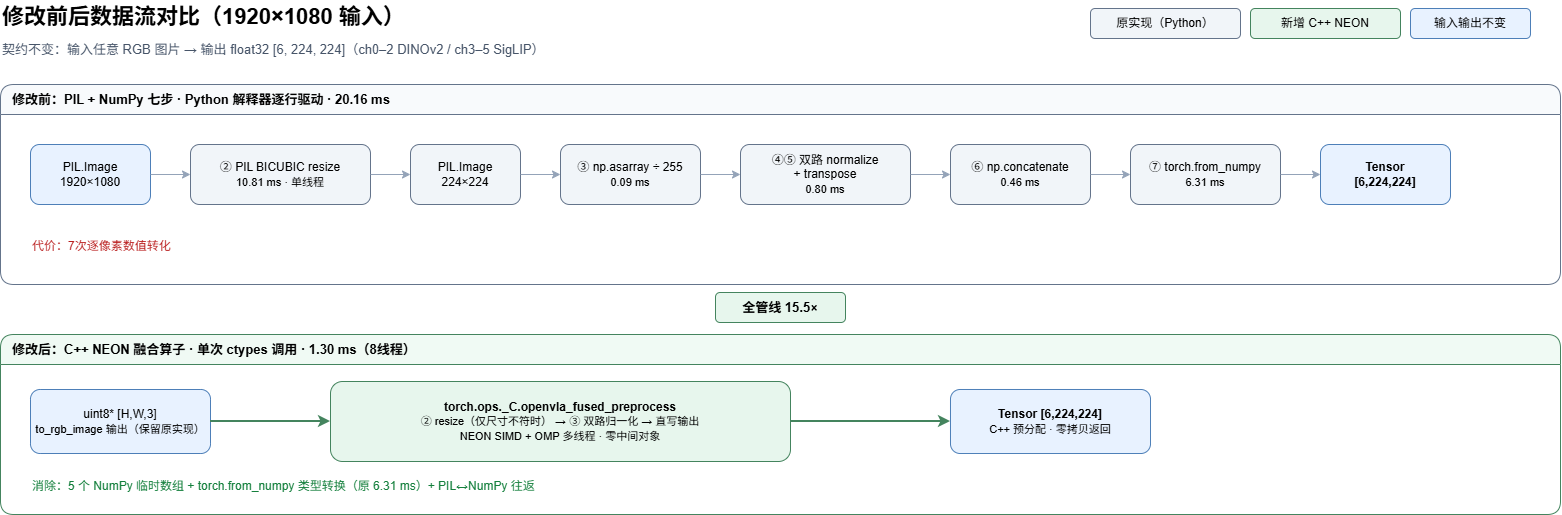

The diagram above was exported from draw.io. Its source (the exported page's mxGraphModel, read from the mxfile embedded in the PNG):
<mxGraphModel dx="2046" dy="1146" grid="1" gridSize="10" guides="1" tooltips="1" connect="1" arrows="1" fold="1" page="1" pageScale="1" pageWidth="1640" pageHeight="560" math="0" shadow="0">
  <root>
    <mxCell id="0" />
    <mxCell id="1" parent="0" />
    <mxCell id="title" parent="1" style="text;html=1;fontSize=22;fontStyle=1;align=left;verticalAlign=middle;" value="修改前后数据流对比（1920×1080 输入）" vertex="1">
      <mxGeometry height="34" width="800" x="40" y="16" as="geometry" />
    </mxCell>
    <mxCell id="subtitle" parent="1" style="text;html=1;fontSize=13;fontColor=#475569;align=left;verticalAlign=middle;" value="契约不变：输入任意 RGB 图片 → 输出 float32 [6, 224, 224]（ch0–2 DINOv2 / ch3–5 SigLIP）" vertex="1">
      <mxGeometry height="26" width="1000" x="40" y="52" as="geometry" />
    </mxCell>
    <mxCell id="legend-gray" parent="1" style="rounded=1;whiteSpace=wrap;html=1;fillColor=#f1f5f9;strokeColor=#64748b;fontSize=12;" value="原实现（Python）" vertex="1">
      <mxGeometry height="30" width="150" x="1130" y="24" as="geometry" />
    </mxCell>
    <mxCell id="legend-green" parent="1" style="rounded=1;whiteSpace=wrap;html=1;fillColor=#e7f6ed;strokeColor=#44845e;fontSize=12;" value="新增 C++ NEON" vertex="1">
      <mxGeometry height="30" width="150" x="1290" y="24" as="geometry" />
    </mxCell>
    <mxCell id="legend-blue" parent="1" style="rounded=1;whiteSpace=wrap;html=1;fillColor=#e8f2ff;strokeColor=#4d7fb8;fontSize=12;" value="输入输出不变" vertex="1">
      <mxGeometry height="30" width="120" x="1450" y="24" as="geometry" />
    </mxCell>
    <mxCell id="lane1" parent="1" style="swimlane;html=1;rounded=1;startSize=30;fillColor=#f8fafc;strokeColor=#64748b;fontStyle=1;fontSize=13;align=left;spacingLeft=10;" value="修改前：PIL + NumPy 七步 · Python 解释器逐行驱动 · 20.16 ms" vertex="1">
      <mxGeometry height="200" width="1560" x="40" y="100" as="geometry" />
    </mxCell>
    <mxCell id="b1" parent="lane1" style="rounded=1;whiteSpace=wrap;html=1;fillColor=#e8f2ff;strokeColor=#4d7fb8;fontSize=12;" value="PIL.Image&lt;br&gt;1920×1080" vertex="1">
      <mxGeometry height="60" width="120" x="30" y="60" as="geometry" />
    </mxCell>
    <mxCell id="b2" parent="lane1" style="rounded=1;whiteSpace=wrap;html=1;fillColor=#f1f5f9;strokeColor=#64748b;fontSize=12;" value="② PIL BICUBIC resize&lt;br&gt;&lt;font style=&quot;font-size:11px&quot;&gt;10.81 ms · 单线程&lt;/font&gt;" vertex="1">
      <mxGeometry height="60" width="180" x="190" y="60" as="geometry" />
    </mxCell>
    <mxCell id="b3" parent="lane1" style="rounded=1;whiteSpace=wrap;html=1;fillColor=#f1f5f9;strokeColor=#64748b;fontSize=12;" value="PIL.Image&lt;br&gt;224×224" vertex="1">
      <mxGeometry height="60" width="110" x="410" y="60" as="geometry" />
    </mxCell>
    <mxCell id="b4" parent="lane1" style="rounded=1;whiteSpace=wrap;html=1;fillColor=#f1f5f9;strokeColor=#64748b;fontSize=12;" value="③ np.asarray ÷ 255&lt;br&gt;&lt;font style=&quot;font-size:11px&quot;&gt;0.09 ms&lt;/font&gt;" vertex="1">
      <mxGeometry height="60" width="140" x="560" y="60" as="geometry" />
    </mxCell>
    <mxCell id="b5" parent="lane1" style="rounded=1;whiteSpace=wrap;html=1;fillColor=#f1f5f9;strokeColor=#64748b;fontSize=12;" value="④⑤ 双路 normalize&lt;br&gt;+ transpose&lt;br&gt;&lt;font style=&quot;font-size:11px&quot;&gt;0.80 ms&lt;/font&gt;" vertex="1">
      <mxGeometry height="60" width="170" x="740" y="60" as="geometry" />
    </mxCell>
    <mxCell id="b6" parent="lane1" style="rounded=1;whiteSpace=wrap;html=1;fillColor=#f1f5f9;strokeColor=#64748b;fontSize=12;" value="⑥ np.concatenate&lt;br&gt;&lt;font style=&quot;font-size:11px&quot;&gt;0.46 ms&lt;/font&gt;" vertex="1">
      <mxGeometry height="60" width="140" x="950" y="60" as="geometry" />
    </mxCell>
    <mxCell id="b7" parent="lane1" style="rounded=1;whiteSpace=wrap;html=1;fillColor=#f1f5f9;strokeColor=#64748b;fontSize=12;" value="⑦ torch.from_numpy&lt;br&gt;&lt;font style=&quot;font-size:11px&quot;&gt;6.31 ms&lt;/font&gt;" vertex="1">
      <mxGeometry height="60" width="150" x="1130" y="60" as="geometry" />
    </mxCell>
    <mxCell id="b8" parent="lane1" style="rounded=1;whiteSpace=wrap;html=1;fillColor=#e8f2ff;strokeColor=#4d7fb8;fontSize=12;fontStyle=1;" value="Tensor&lt;br&gt;[6,224,224]" vertex="1">
      <mxGeometry height="60" width="130" x="1320" y="60" as="geometry" />
    </mxCell>
    <mxCell id="note1" parent="lane1" style="text;html=1;fontSize=12;fontColor=#b91c1c;align=left;verticalAlign=middle;" value="代价：7次逐像素数值转化" vertex="1">
      <mxGeometry height="24" width="900" x="30" y="150" as="geometry" />
    </mxCell>
    <mxCell id="eb1" edge="1" parent="lane1" source="b1" style="edgeStyle=orthogonalEdgeStyle;rounded=1;html=1;strokeColor=#94a3b8;" target="b2">
      <mxGeometry relative="1" as="geometry" />
    </mxCell>
    <mxCell id="eb2" edge="1" parent="lane1" source="b2" style="edgeStyle=orthogonalEdgeStyle;rounded=1;html=1;strokeColor=#94a3b8;" target="b3">
      <mxGeometry relative="1" as="geometry" />
    </mxCell>
    <mxCell id="eb3" edge="1" parent="lane1" source="b3" style="edgeStyle=orthogonalEdgeStyle;rounded=1;html=1;strokeColor=#94a3b8;" target="b4">
      <mxGeometry relative="1" as="geometry" />
    </mxCell>
    <mxCell id="eb4" edge="1" parent="lane1" source="b4" style="edgeStyle=orthogonalEdgeStyle;rounded=1;html=1;strokeColor=#94a3b8;" target="b5">
      <mxGeometry relative="1" as="geometry" />
    </mxCell>
    <mxCell id="eb5" edge="1" parent="lane1" source="b5" style="edgeStyle=orthogonalEdgeStyle;rounded=1;html=1;strokeColor=#94a3b8;" target="b6">
      <mxGeometry relative="1" as="geometry" />
    </mxCell>
    <mxCell id="eb6" edge="1" parent="lane1" source="b6" style="edgeStyle=orthogonalEdgeStyle;rounded=1;html=1;strokeColor=#94a3b8;" target="b7">
      <mxGeometry relative="1" as="geometry" />
    </mxCell>
    <mxCell id="eb7" edge="1" parent="lane1" source="b7" style="edgeStyle=orthogonalEdgeStyle;rounded=1;html=1;strokeColor=#94a3b8;" target="b8">
      <mxGeometry relative="1" as="geometry" />
    </mxCell>
    <mxCell id="speedup" parent="1" style="rounded=1;whiteSpace=wrap;html=1;fillColor=#e7f6ed;strokeColor=#44845e;fontSize=13;fontStyle=1;" value="全管线 15.5×" vertex="1">
      <mxGeometry height="30" width="130" x="755" y="308" as="geometry" />
    </mxCell>
    <mxCell id="lane2" parent="1" style="swimlane;html=1;rounded=1;startSize=30;fillColor=#f0faf4;strokeColor=#44845e;fontStyle=1;fontSize=13;align=left;spacingLeft=10;" value="修改后：C++ NEON 融合算子 · 单次 ctypes 调用 · 1.30 ms（8线程）" vertex="1">
      <mxGeometry height="180" width="1560" x="40" y="350" as="geometry" />
    </mxCell>
    <mxCell id="c1" parent="lane2" style="rounded=1;whiteSpace=wrap;html=1;fillColor=#e8f2ff;strokeColor=#4d7fb8;fontSize=12;" value="uint8* [H,W,3]&lt;br&gt;&lt;font style=&quot;font-size:11px&quot;&gt;to_rgb_image 输出（保留原实现）&lt;/font&gt;" vertex="1">
      <mxGeometry height="64" width="180" x="30" y="55" as="geometry" />
    </mxCell>
    <mxCell id="c2" parent="lane2" style="rounded=1;whiteSpace=wrap;html=1;fillColor=#e7f6ed;strokeColor=#44845e;fontSize=12;fontStyle=1;" value="torch.ops._C.openvla_fused_preprocess&lt;br&gt;&lt;font style=&quot;font-size:11px;font-weight:normal&quot;&gt;② resize（仅尺寸不符时） → ③ 双路归一化 → 直写输出&lt;br&gt;NEON SIMD + OMP 多线程 · 零中间对象&lt;/font&gt;" vertex="1">
      <mxGeometry height="80" width="460" x="330" y="47" as="geometry" />
    </mxCell>
    <mxCell id="c3" parent="lane2" style="rounded=1;whiteSpace=wrap;html=1;fillColor=#e8f2ff;strokeColor=#4d7fb8;fontSize=12;fontStyle=1;" value="Tensor [6,224,224]&lt;br&gt;&lt;font style=&quot;font-size:11px;font-weight:normal&quot;&gt;C++ 预分配 · 零拷贝返回&lt;/font&gt;" vertex="1">
      <mxGeometry height="64" width="200" x="950" y="55" as="geometry" />
    </mxCell>
    <mxCell id="note2" parent="lane2" style="text;html=1;fontSize=12;fontColor=#15803d;align=left;verticalAlign=middle;" value="消除：5 个 NumPy 临时数组 + torch.from_numpy 类型转换（原 6.31 ms）+ PIL↔NumPy 往返" vertex="1">
      <mxGeometry height="24" width="900" x="30" y="140" as="geometry" />
    </mxCell>
    <mxCell id="ec1" edge="1" parent="lane2" source="c1" style="edgeStyle=orthogonalEdgeStyle;rounded=1;html=1;strokeColor=#44845e;strokeWidth=2;" target="c2">
      <mxGeometry relative="1" as="geometry" />
    </mxCell>
    <mxCell id="ec2" edge="1" parent="lane2" source="c2" style="edgeStyle=orthogonalEdgeStyle;rounded=1;html=1;strokeColor=#44845e;strokeWidth=2;" target="c3">
      <mxGeometry relative="1" as="geometry" />
    </mxCell>
  </root>
</mxGraphModel>